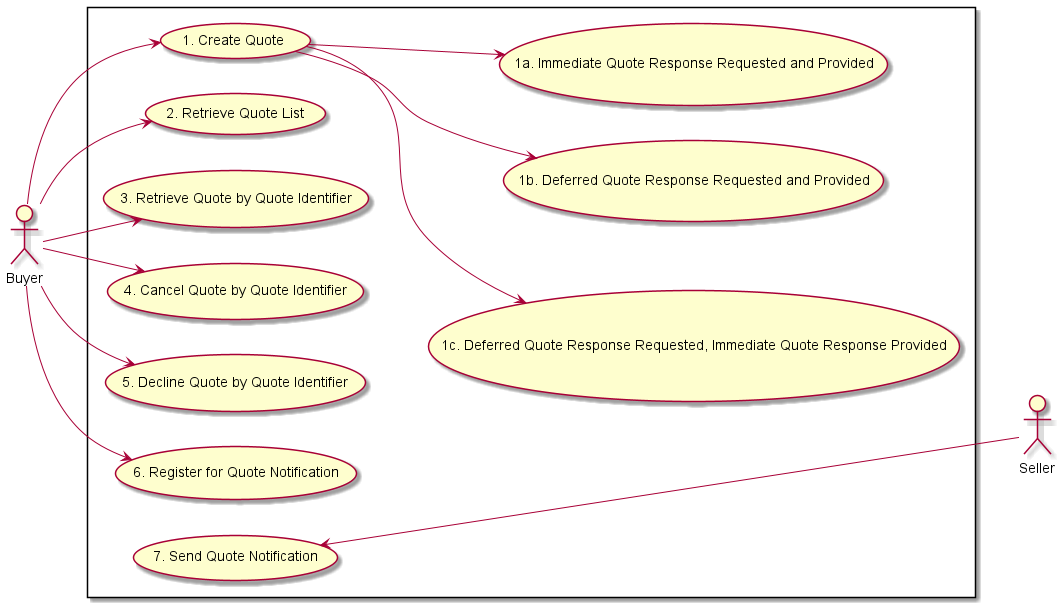

The diagram above was rendered by PlantUML. Its source (embedded in the PNG):
@startuml

left to right direction
actor Seller
actor Buyer

rectangle {

Buyer --> (1. Create Quote)
    (1. Create Quote) --> (1c. Deferred Quote Response Requested, Immediate Quote Response Provided)
    (1. Create Quote) --> (1b. Deferred Quote Response Requested and Provided)
    (1. Create Quote) --> (1a. Immediate Quote Response Requested and Provided)
    

Buyer --> (2. Retrieve Quote List)
Buyer --> (3. Retrieve Quote by Quote Identifier)
Buyer --> (4. Cancel Quote by Quote Identifier)
Buyer --> (5. Decline Quote by Quote Identifier)
Buyer --> (6. Register for Quote Notification)
(7. Send Quote Notification) <-- Seller

Seller -[hidden]up-> (1c. Deferred Quote Response Requested, Immediate Quote Response Provided)

}

@enduml